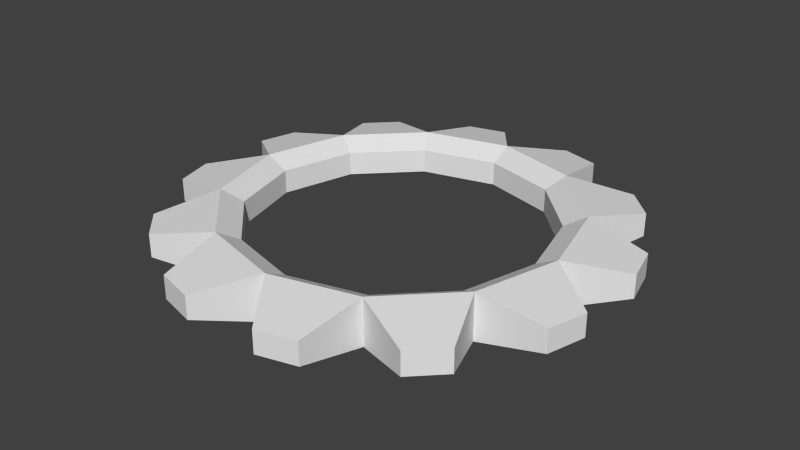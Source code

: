 # Source: servo_motor.blend  (saved by Blender 2.60.6; exported with 4.5.12 LTS)
import bpy
from mathutils import Matrix  # noqa: F401  (used for matrix-valued properties, if any)

bpy.ops.wm.read_factory_settings(use_empty=True)
scene = bpy.context.scene
scene.name = 'Scene'

# ---- collections
col_collection_1 = bpy.data.collections.new('Collection 1'); scene.collection.children.link(col_collection_1)

# ---- materials (node trees are filled in below, after node groups)
mat_material = bpy.data.materials.new('Material')
mat_material.alpha_threshold = 0.0
mat_material.use_transparent_shadow = False
mat_material.roughness = 0.5
mat_material.line_color = (0.0, 0.0, 0.0, 1.0)

# ---- material node trees

# ---- world
world_world = bpy.data.worlds.new('World'); scene.world = world_world
world_world.color = (0.05088, 0.05088, 0.05088)
world_world.use_sun_shadow = False
world_world.sun_shadow_jitter_overblur = 0.0
world_world.cycles.sampling_method = 'MANUAL'
world_world.cycles.sample_map_resolution = 256

# ---- meshes
me_cube = bpy.data.meshes.new('Cube')
me_cube.from_pydata([(0.1828, -0.3167, -0.05), (3.732e-08, -0.3656, -0.05), (0.1667, -0.4553, -0.025), (0.08333, -0.4777, -0.025), (3.732e-08, -0.3656, 0.05), (0.08333, -0.4777, 0.025), (0.1667, -0.4553, 0.025), (0.1828, -0.3167, 0.05), (0.1591, -0.2756, 0.02561), (2.883e-08, -0.3182, 0.02561), (2.883e-08, -0.3182, -0.02561), (0.1591, -0.2756, -0.02561)], [], [(0, 2, 3, 1), (1, 3, 5, 4), (3, 2, 6, 5), (2, 0, 7, 6), (7, 4, 5, 6), (4, 7, 8, 9), (0, 1, 10, 11), (8, 11, 10, 9)])
me_cube.materials.append(mat_material)
me_cube.use_remesh_preserve_volume = False
me_cube.use_remesh_preserve_attributes = False
me_cube.use_mirror_vertex_groups = False
me_cube.update()

# ---- objects
ob_tooth_rotator = bpy.data.objects.new('Tooth Rotator', None)
ob_dark_gear = bpy.data.objects.new('Dark Gear', me_cube)

# ---- transforms, parenting, visibility, modifiers, constraints
ob_tooth_rotator.location = (0.0, 0.0, 0.0)
ob_tooth_rotator.rotation_euler = (0.0, -0.0, 0.5236)
ob_tooth_rotator.empty_image_offset = (0.0, 0.0)
ob_tooth_rotator.hide_viewport = True
ob_tooth_rotator.lineart.crease_threshold = 0.0
ob_dark_gear.location = (0.0, 0.0, 0.0)
ob_dark_gear.lock_rotations_4d = False
ob_dark_gear.empty_display_type = 'ARROWS'
ob_dark_gear.lineart.crease_threshold = 0.0
_m = ob_dark_gear.modifiers.new('Array', 'ARRAY')
_m.count = 12
_m.constant_offset_displace = (0.0, 0.0, 0.0)
_m.use_relative_offset = False
_m.use_merge_vertices = True
_m.use_merge_vertices_cap = True
_m.use_object_offset = True
_m.offset_object = ob_tooth_rotator

# ---- collection membership
col_collection_1.objects.link(ob_tooth_rotator)
col_collection_1.objects.link(ob_dark_gear)

# ---- scene / render settings (as saved in the file)
scene.frame_start = 1; scene.frame_end = 250; scene.frame_set(1)
scene.render.engine = 'BLENDER_EEVEE_NEXT'
scene.render.image_settings.color_mode = 'RGB'
scene.render.image_settings.compression = 90
scene.render.resolution_percentage = 50
scene.render.dither_intensity = 0.0
scene.render.bake_margin = 2
scene.render.bake_bias = 0.0
scene.cycles.use_denoising = False
scene.cycles.samples = 10
scene.cycles.sampling_pattern = 'TABULATED_SOBOL'
scene.cycles.light_sampling_threshold = 0.0
scene.cycles.use_adaptive_sampling = False
scene.cycles.use_light_tree = False
scene.cycles.blur_glossy = 0.0
scene.cycles.volume_bounces = 1
scene.cycles.pixel_filter_type = 'GAUSSIAN'
scene.cycles.sample_clamp_indirect = 0.0
scene.view_settings.view_transform = 'Standard'
bpy.context.view_layer.update()

# ---- added for rendering (the .blend has no active camera and no usable light): camera, sun
cam_auto = bpy.data.cameras.new('AutoCamera')
cam_auto.lens = 50.0
cam_auto.sensor_width = 36.0
cam_auto.clip_end = 1000.0
ob_auto_camera = bpy.data.objects.new('AutoCamera', cam_auto)
scene.collection.objects.link(ob_auto_camera)
ob_auto_camera.location = (1.25345, -1.50414, 1.00276)
ob_auto_camera.rotation_euler = (1.09748, -7.21219e-08, 0.694738)
scene.camera = ob_auto_camera
light_auto_sun = bpy.data.lights.new('AutoSun', 'SUN')
light_auto_sun.energy = 3.0
light_auto_sun.angle = 0.0523599
ob_auto_sun = bpy.data.objects.new('AutoSun', light_auto_sun)
scene.collection.objects.link(ob_auto_sun)
ob_auto_sun.rotation_euler = (0.872665, 0.174533, 0.523599)
bpy.context.view_layer.update()
